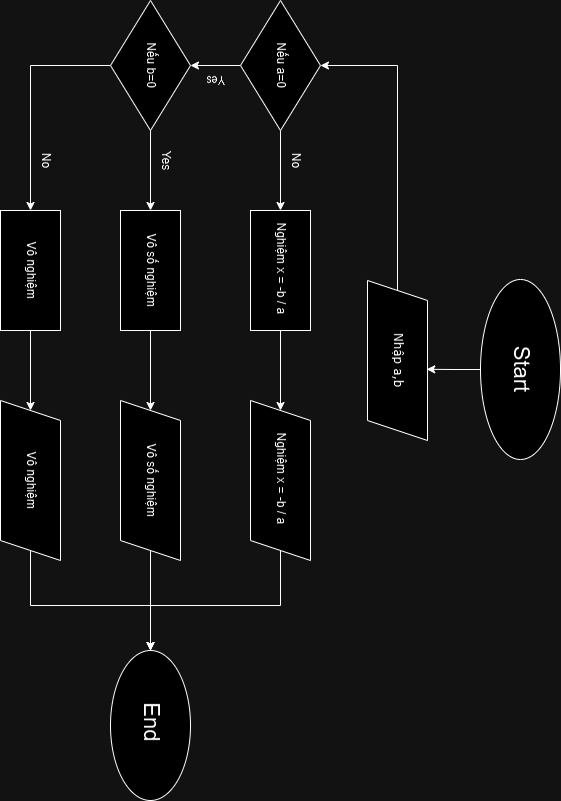

The diagram above was exported from draw.io. Its source (the exported page's mxGraphModel, read from the mxfile embedded in the PNG):
<mxGraphModel dx="794" dy="420" grid="1" gridSize="10" guides="1" tooltips="1" connect="1" arrows="1" fold="1" page="1" pageScale="1" pageWidth="850" pageHeight="1100" math="0" shadow="0">
  <root>
    <mxCell id="0" />
    <mxCell id="1" parent="0" />
    <mxCell id="acjxvBRL3CNilX4hCR8G-172" value="&lt;font style=&quot;font-size: 22px;&quot;&gt;Start&lt;/font&gt;" style="ellipse;whiteSpace=wrap;html=1;fontFamily=Helvetica;" vertex="1" parent="1">
      <mxGeometry x="549" y="40" width="180" height="80" as="geometry" />
    </mxCell>
    <mxCell id="acjxvBRL3CNilX4hCR8G-173" value="&lt;font style=&quot;font-size: 22px;&quot;&gt;End&amp;nbsp;&lt;/font&gt;" style="ellipse;whiteSpace=wrap;html=1;" vertex="1" parent="1">
      <mxGeometry x="920" y="410" width="150" height="80" as="geometry" />
    </mxCell>
    <mxCell id="acjxvBRL3CNilX4hCR8G-174" style="edgeStyle=orthogonalEdgeStyle;rounded=0;orthogonalLoop=1;jettySize=auto;html=1;exitX=0;exitY=0.5;exitDx=0;exitDy=0;entryX=0.5;entryY=0;entryDx=0;entryDy=0;" edge="1" parent="1" source="acjxvBRL3CNilX4hCR8G-175" target="acjxvBRL3CNilX4hCR8G-178">
      <mxGeometry relative="1" as="geometry" />
    </mxCell>
    <mxCell id="acjxvBRL3CNilX4hCR8G-175" value="Nhập a,b" style="shape=parallelogram;perimeter=parallelogramPerimeter;whiteSpace=wrap;html=1;fixedSize=1;fontFamily=Verdana;" vertex="1" parent="1">
      <mxGeometry x="550" y="173" width="160" height="60" as="geometry" />
    </mxCell>
    <mxCell id="acjxvBRL3CNilX4hCR8G-176" style="edgeStyle=orthogonalEdgeStyle;rounded=0;orthogonalLoop=1;jettySize=auto;html=1;exitX=0.5;exitY=1;exitDx=0;exitDy=0;entryX=0.5;entryY=0;entryDx=0;entryDy=0;" edge="1" parent="1" source="acjxvBRL3CNilX4hCR8G-178" target="acjxvBRL3CNilX4hCR8G-181">
      <mxGeometry relative="1" as="geometry" />
    </mxCell>
    <mxCell id="acjxvBRL3CNilX4hCR8G-177" style="edgeStyle=orthogonalEdgeStyle;rounded=0;orthogonalLoop=1;jettySize=auto;html=1;exitX=1;exitY=0.5;exitDx=0;exitDy=0;entryX=0;entryY=0.5;entryDx=0;entryDy=0;" edge="1" parent="1" source="acjxvBRL3CNilX4hCR8G-178" target="acjxvBRL3CNilX4hCR8G-190">
      <mxGeometry relative="1" as="geometry" />
    </mxCell>
    <mxCell id="acjxvBRL3CNilX4hCR8G-178" value="Nếu a=0" style="rhombus;whiteSpace=wrap;html=1;" vertex="1" parent="1">
      <mxGeometry x="270" y="280" width="130" height="80" as="geometry" />
    </mxCell>
    <mxCell id="acjxvBRL3CNilX4hCR8G-179" style="edgeStyle=orthogonalEdgeStyle;rounded=0;orthogonalLoop=1;jettySize=auto;html=1;exitX=1;exitY=0.5;exitDx=0;exitDy=0;entryX=0;entryY=0.5;entryDx=0;entryDy=0;" edge="1" parent="1" source="acjxvBRL3CNilX4hCR8G-181" target="acjxvBRL3CNilX4hCR8G-183">
      <mxGeometry relative="1" as="geometry" />
    </mxCell>
    <mxCell id="acjxvBRL3CNilX4hCR8G-180" style="edgeStyle=orthogonalEdgeStyle;rounded=0;orthogonalLoop=1;jettySize=auto;html=1;exitX=0.5;exitY=1;exitDx=0;exitDy=0;entryX=0;entryY=0.5;entryDx=0;entryDy=0;" edge="1" parent="1" source="acjxvBRL3CNilX4hCR8G-181" target="acjxvBRL3CNilX4hCR8G-185">
      <mxGeometry relative="1" as="geometry" />
    </mxCell>
    <mxCell id="acjxvBRL3CNilX4hCR8G-181" value="Nếu b=0" style="rhombus;whiteSpace=wrap;html=1;" vertex="1" parent="1">
      <mxGeometry x="270" y="410" width="130" height="80" as="geometry" />
    </mxCell>
    <mxCell id="acjxvBRL3CNilX4hCR8G-182" style="edgeStyle=orthogonalEdgeStyle;rounded=0;orthogonalLoop=1;jettySize=auto;html=1;exitX=1;exitY=0.5;exitDx=0;exitDy=0;" edge="1" parent="1" source="acjxvBRL3CNilX4hCR8G-183" target="acjxvBRL3CNilX4hCR8G-195">
      <mxGeometry relative="1" as="geometry" />
    </mxCell>
    <mxCell id="acjxvBRL3CNilX4hCR8G-183" value="Vô số nghiệm" style="rounded=0;whiteSpace=wrap;html=1;" vertex="1" parent="1">
      <mxGeometry x="480" y="420" width="120" height="60" as="geometry" />
    </mxCell>
    <mxCell id="acjxvBRL3CNilX4hCR8G-184" style="edgeStyle=orthogonalEdgeStyle;rounded=0;orthogonalLoop=1;jettySize=auto;html=1;exitX=1;exitY=0.5;exitDx=0;exitDy=0;entryX=0;entryY=0.5;entryDx=0;entryDy=0;" edge="1" parent="1" source="acjxvBRL3CNilX4hCR8G-185" target="acjxvBRL3CNilX4hCR8G-197">
      <mxGeometry relative="1" as="geometry" />
    </mxCell>
    <mxCell id="acjxvBRL3CNilX4hCR8G-185" value="Vô nghiệm" style="rounded=0;whiteSpace=wrap;html=1;" vertex="1" parent="1">
      <mxGeometry x="480" y="540" width="120" height="60" as="geometry" />
    </mxCell>
    <mxCell id="acjxvBRL3CNilX4hCR8G-186" value="Yes" style="text;html=1;align=center;verticalAlign=middle;resizable=0;points=[];autosize=1;strokeColor=none;fillColor=none;" vertex="1" parent="1">
      <mxGeometry x="410" y="420" width="40" height="30" as="geometry" />
    </mxCell>
    <mxCell id="acjxvBRL3CNilX4hCR8G-187" value="No" style="text;html=1;align=center;verticalAlign=middle;resizable=0;points=[];autosize=1;strokeColor=none;fillColor=none;" vertex="1" parent="1">
      <mxGeometry x="410" y="290" width="40" height="30" as="geometry" />
    </mxCell>
    <mxCell id="acjxvBRL3CNilX4hCR8G-188" value="Yes" style="text;html=1;align=center;verticalAlign=middle;resizable=0;points=[];autosize=1;strokeColor=none;fillColor=none;rotation=90;" vertex="1" parent="1">
      <mxGeometry x="330" y="370" width="40" height="30" as="geometry" />
    </mxCell>
    <mxCell id="acjxvBRL3CNilX4hCR8G-189" style="edgeStyle=orthogonalEdgeStyle;rounded=0;orthogonalLoop=1;jettySize=auto;html=1;exitX=1;exitY=0.5;exitDx=0;exitDy=0;entryX=0;entryY=0.5;entryDx=0;entryDy=0;" edge="1" parent="1" source="acjxvBRL3CNilX4hCR8G-190" target="acjxvBRL3CNilX4hCR8G-193">
      <mxGeometry relative="1" as="geometry" />
    </mxCell>
    <mxCell id="acjxvBRL3CNilX4hCR8G-190" value="Nghiệm x = -b / a&amp;nbsp;" style="rounded=0;whiteSpace=wrap;html=1;" vertex="1" parent="1">
      <mxGeometry x="480" y="290" width="120" height="60" as="geometry" />
    </mxCell>
    <mxCell id="acjxvBRL3CNilX4hCR8G-191" value="No" style="text;html=1;align=center;verticalAlign=middle;resizable=0;points=[];autosize=1;strokeColor=none;fillColor=none;" vertex="1" parent="1">
      <mxGeometry x="410" y="540" width="40" height="30" as="geometry" />
    </mxCell>
    <mxCell id="acjxvBRL3CNilX4hCR8G-192" style="edgeStyle=orthogonalEdgeStyle;rounded=0;orthogonalLoop=1;jettySize=auto;html=1;exitX=1;exitY=0.5;exitDx=0;exitDy=0;entryX=0;entryY=0.5;entryDx=0;entryDy=0;" edge="1" parent="1" source="acjxvBRL3CNilX4hCR8G-193" target="acjxvBRL3CNilX4hCR8G-173">
      <mxGeometry relative="1" as="geometry" />
    </mxCell>
    <mxCell id="acjxvBRL3CNilX4hCR8G-193" value="&lt;span style=&quot;font-family: Helvetica;&quot;&gt;Nghiệm x = -b / a&amp;nbsp;&lt;/span&gt;" style="shape=parallelogram;perimeter=parallelogramPerimeter;whiteSpace=wrap;html=1;fixedSize=1;fontFamily=Verdana;" vertex="1" parent="1">
      <mxGeometry x="670" y="290" width="160" height="60" as="geometry" />
    </mxCell>
    <mxCell id="acjxvBRL3CNilX4hCR8G-194" style="edgeStyle=orthogonalEdgeStyle;rounded=0;orthogonalLoop=1;jettySize=auto;html=1;exitX=1;exitY=0.5;exitDx=0;exitDy=0;" edge="1" parent="1" source="acjxvBRL3CNilX4hCR8G-195" target="acjxvBRL3CNilX4hCR8G-173">
      <mxGeometry relative="1" as="geometry" />
    </mxCell>
    <mxCell id="acjxvBRL3CNilX4hCR8G-195" value="&lt;span style=&quot;font-family: Helvetica;&quot;&gt;Vô số nghiệm&lt;/span&gt;" style="shape=parallelogram;perimeter=parallelogramPerimeter;whiteSpace=wrap;html=1;fixedSize=1;fontFamily=Verdana;" vertex="1" parent="1">
      <mxGeometry x="670" y="420" width="160" height="60" as="geometry" />
    </mxCell>
    <mxCell id="acjxvBRL3CNilX4hCR8G-196" style="edgeStyle=orthogonalEdgeStyle;rounded=0;orthogonalLoop=1;jettySize=auto;html=1;exitX=1;exitY=0.5;exitDx=0;exitDy=0;entryX=0;entryY=0.5;entryDx=0;entryDy=0;" edge="1" parent="1" source="acjxvBRL3CNilX4hCR8G-197" target="acjxvBRL3CNilX4hCR8G-173">
      <mxGeometry relative="1" as="geometry" />
    </mxCell>
    <mxCell id="acjxvBRL3CNilX4hCR8G-197" value="&lt;span style=&quot;font-family: Helvetica;&quot;&gt;Vô nghiệm&lt;/span&gt;" style="shape=parallelogram;perimeter=parallelogramPerimeter;whiteSpace=wrap;html=1;fixedSize=1;fontFamily=Verdana;" vertex="1" parent="1">
      <mxGeometry x="670" y="540" width="160" height="60" as="geometry" />
    </mxCell>
    <mxCell id="acjxvBRL3CNilX4hCR8G-198" style="edgeStyle=orthogonalEdgeStyle;rounded=0;orthogonalLoop=1;jettySize=auto;html=1;exitX=0.5;exitY=1;exitDx=0;exitDy=0;entryX=0.555;entryY=0.013;entryDx=0;entryDy=0;entryPerimeter=0;" edge="1" parent="1" source="acjxvBRL3CNilX4hCR8G-172" target="acjxvBRL3CNilX4hCR8G-175">
      <mxGeometry relative="1" as="geometry" />
    </mxCell>
  </root>
</mxGraphModel>